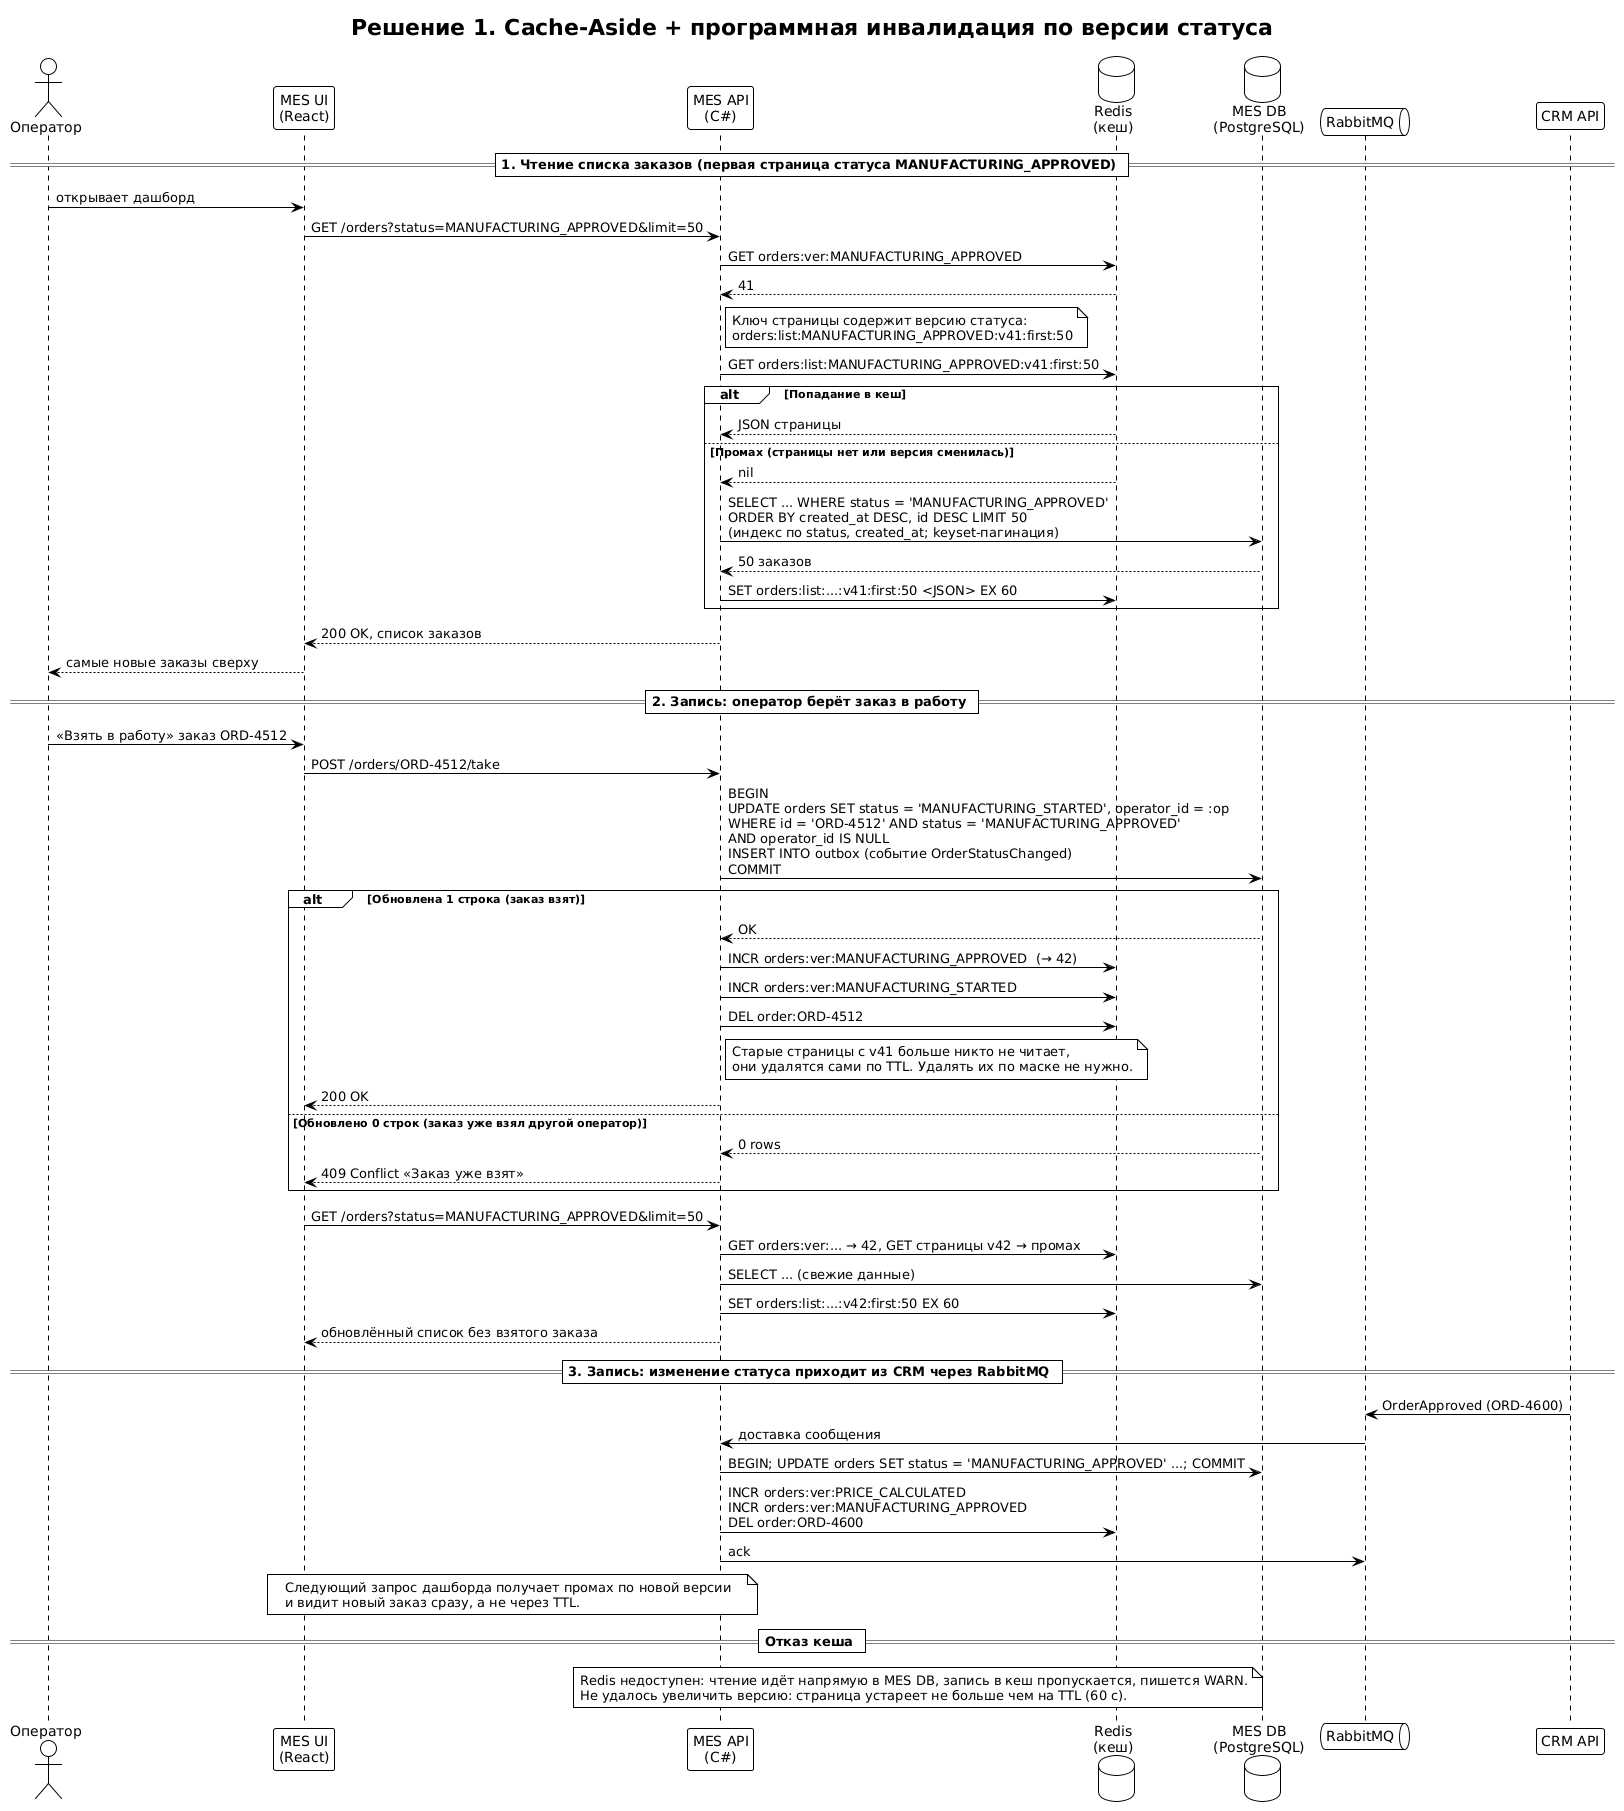

The diagram above was rendered by PlantUML. Its source (embedded in the PNG):
@startuml
!theme plain
skinparam sequenceMessageAlign left
skinparam responseMessageBelowArrow true
title Решение 1. Cache-Aside + программная инвалидация по версии статуса

actor "Оператор" as op
participant "MES UI\n(React)" as ui
participant "MES API\n(C#)" as api
database "Redis\n(кеш)" as cache
database "MES DB\n(PostgreSQL)" as db
queue "RabbitMQ" as mq
participant "CRM API" as crm

== 1. Чтение списка заказов (первая страница статуса MANUFACTURING_APPROVED) ==
op -> ui : открывает дашборд
ui -> api : GET /orders?status=MANUFACTURING_APPROVED&limit=50
api -> cache : GET orders:ver:MANUFACTURING_APPROVED
cache --> api : 41
note right of api
  Ключ страницы содержит версию статуса:
  orders:list:MANUFACTURING_APPROVED:v41:first:50
end note
api -> cache : GET orders:list:MANUFACTURING_APPROVED:v41:first:50
alt Попадание в кеш
  cache --> api : JSON страницы
else Промах (страницы нет или версия сменилась)
  cache --> api : nil
  api -> db : SELECT ... WHERE status = 'MANUFACTURING_APPROVED'\nORDER BY created_at DESC, id DESC LIMIT 50\n(индекс по status, created_at; keyset-пагинация)
  db --> api : 50 заказов
  api -> cache : SET orders:list:...:v41:first:50 <JSON> EX 60
end
api --> ui : 200 OK, список заказов
ui --> op : самые новые заказы сверху

== 2. Запись: оператор берёт заказ в работу ==
op -> ui : «Взять в работу» заказ ORD-4512
ui -> api : POST /orders/ORD-4512/take
api -> db : BEGIN\nUPDATE orders SET status = 'MANUFACTURING_STARTED', operator_id = :op\nWHERE id = 'ORD-4512' AND status = 'MANUFACTURING_APPROVED'\nAND operator_id IS NULL\nINSERT INTO outbox (событие OrderStatusChanged)\nCOMMIT
alt Обновлена 1 строка (заказ взят)
  db --> api : OK
  api -> cache : INCR orders:ver:MANUFACTURING_APPROVED  (→ 42)
  api -> cache : INCR orders:ver:MANUFACTURING_STARTED
  api -> cache : DEL order:ORD-4512
  note right of api
    Старые страницы с v41 больше никто не читает,
    они удалятся сами по TTL. Удалять их по маске не нужно.
  end note
  api --> ui : 200 OK
else Обновлено 0 строк (заказ уже взял другой оператор)
  db --> api : 0 rows
  api --> ui : 409 Conflict «Заказ уже взят»
end
ui -> api : GET /orders?status=MANUFACTURING_APPROVED&limit=50
api -> cache : GET orders:ver:... → 42, GET страницы v42 → промах
api -> db : SELECT ... (свежие данные)
api -> cache : SET orders:list:...:v42:first:50 EX 60
api --> ui : обновлённый список без взятого заказа

== 3. Запись: изменение статуса приходит из CRM через RabbitMQ ==
crm -> mq : OrderApproved (ORD-4600)
mq -> api : доставка сообщения
api -> db : BEGIN; UPDATE orders SET status = 'MANUFACTURING_APPROVED' ...; COMMIT
api -> cache : INCR orders:ver:PRICE_CALCULATED\nINCR orders:ver:MANUFACTURING_APPROVED\nDEL order:ORD-4600
api -> mq : ack
note over ui, api
  Следующий запрос дашборда получает промах по новой версии
  и видит новый заказ сразу, а не через TTL.
end note

== Отказ кеша ==
note over api, cache
  Redis недоступен: чтение идёт напрямую в MES DB, запись в кеш пропускается, пишется WARN.
  Не удалось увеличить версию: страница устареет не больше чем на TTL (60 с).
end note
@enduml